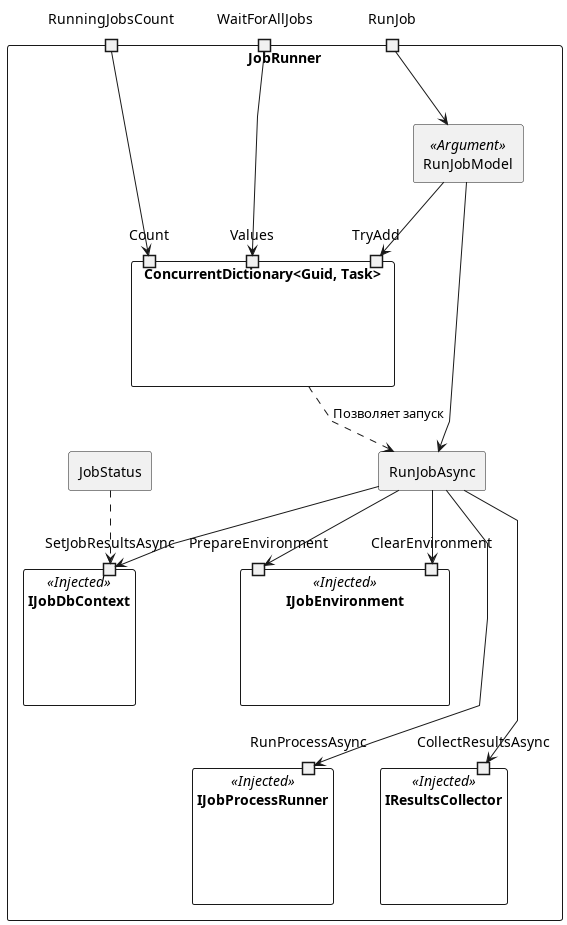

The diagram above was rendered by PlantUML. Its source (embedded in the PNG):
@startuml JobRunner
skinparam componentStyle rectangle
skinparam linetype polyline

component JobRunner {
    component IJobDbContext << Injected >> as jobDbContext {
        portin SetJobResultsAsync
    }

    component IJobEnvironment << Injected >> as jobEnvironment {
        portin PrepareEnvironment
        portin ClearEnvironment
    }

    component IJobProcessRunner << Injected >> as jobProcessRunner {
        portin RunProcessAsync
    }

    component IResultsCollector << Injected >> as jobResultsCollector {
        portin CollectResultsAsync
    }

    component "ConcurrentDictionary<Guid, Task>" as jobs {
        portin Count
        portin Values
        portin TryAdd
    }

    [RunJobAsync]

    portin RunningJobsCount
    RunningJobsCount --> Count

    portin WaitForAllJobs
    WaitForAllJobs --> Values

    portin RunJob
    [RunJobModel] << Argument >>
    RunJob --> RunJobModel
    RunJobModel --> TryAdd
    RunJobModel --> RunJobAsync
    jobs ..> RunJobAsync : Позволяет запуск

    RunJobAsync --> PrepareEnvironment
    RunJobAsync --> ClearEnvironment
    RunJobAsync ----> RunProcessAsync
    RunJobAsync ----> CollectResultsAsync
    RunJobAsync --> SetJobResultsAsync
    [JobStatus] ..> SetJobResultsAsync
}

@enduml